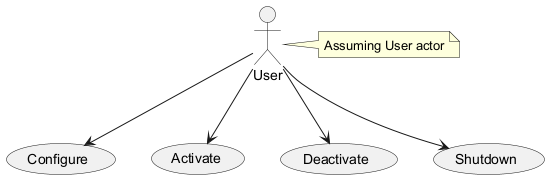

The diagram above was rendered by PlantUML. Its source (embedded in the PNG):
@startuml
actor User
usecase Configure
usecase Activate
usecase Deactivate
usecase Shutdown
User --> Configure
User --> Activate
User --> Deactivate
User --> Shutdown
note right of User: Assuming User actor
@enduml